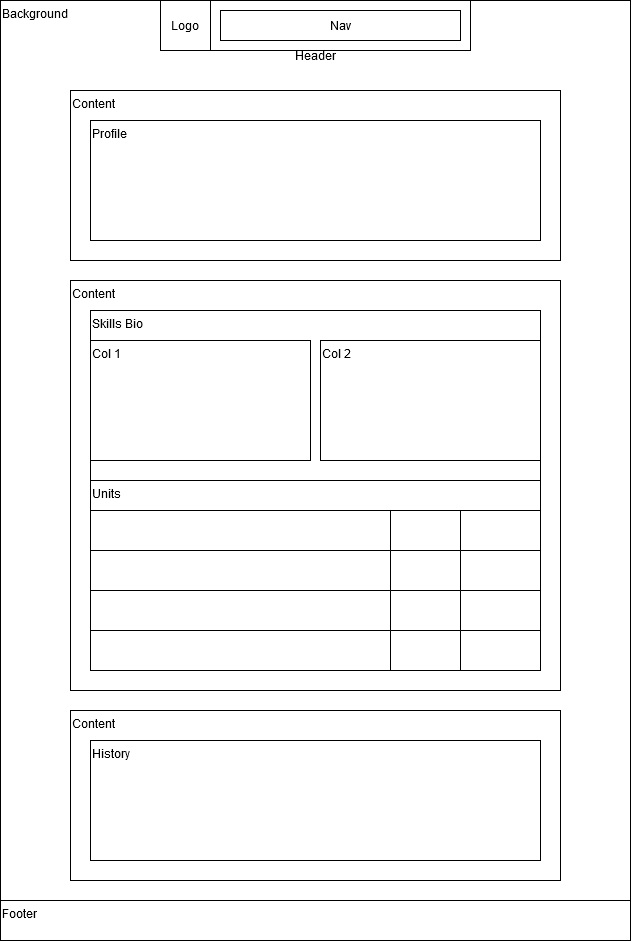

The diagram above was exported from draw.io. Its source (the exported page's mxGraphModel, read from the mxfile embedded in the PNG):
<mxGraphModel dx="1016" dy="940" grid="1" gridSize="10" guides="1" tooltips="1" connect="1" arrows="1" fold="1" page="1" pageScale="1" pageWidth="1169" pageHeight="827" math="0" shadow="0">
  <root>
    <mxCell id="0" />
    <mxCell id="1" parent="0" />
    <mxCell id="rLnFbUhB1rJjn5ScQL3Y-1" value="&lt;div align=&quot;left&quot;&gt;Background&lt;/div&gt;" style="rounded=0;whiteSpace=wrap;html=1;align=left;verticalAlign=top;" vertex="1" parent="1">
      <mxGeometry width="630" height="940" as="geometry" />
    </mxCell>
    <mxCell id="rLnFbUhB1rJjn5ScQL3Y-2" value="&lt;p style=&quot;line-height: 120%;&quot;&gt;Header&lt;/p&gt;" style="rounded=0;whiteSpace=wrap;html=1;" vertex="1" parent="1">
      <mxGeometry x="160" width="310" height="50" as="geometry" />
    </mxCell>
    <mxCell id="rLnFbUhB1rJjn5ScQL3Y-3" value="Logo" style="rounded=0;whiteSpace=wrap;html=1;" vertex="1" parent="1">
      <mxGeometry x="160" width="50" height="50" as="geometry" />
    </mxCell>
    <mxCell id="rLnFbUhB1rJjn5ScQL3Y-4" value="Nav" style="rounded=0;whiteSpace=wrap;html=1;" vertex="1" parent="1">
      <mxGeometry x="220" y="10" width="240" height="30" as="geometry" />
    </mxCell>
    <mxCell id="rLnFbUhB1rJjn5ScQL3Y-5" value="Header" style="text;html=1;align=center;verticalAlign=middle;whiteSpace=wrap;rounded=0;" vertex="1" parent="1">
      <mxGeometry x="285" y="40" width="60" height="30" as="geometry" />
    </mxCell>
    <mxCell id="rLnFbUhB1rJjn5ScQL3Y-6" value="Content" style="rounded=0;whiteSpace=wrap;html=1;align=left;verticalAlign=top;spacing=2;" vertex="1" parent="1">
      <mxGeometry x="70" y="90" width="490" height="170" as="geometry" />
    </mxCell>
    <mxCell id="rLnFbUhB1rJjn5ScQL3Y-8" value="Profile" style="rounded=0;whiteSpace=wrap;html=1;align=left;verticalAlign=top;" vertex="1" parent="1">
      <mxGeometry x="90" y="120" width="450" height="120" as="geometry" />
    </mxCell>
    <mxCell id="rLnFbUhB1rJjn5ScQL3Y-9" value="Content" style="rounded=0;whiteSpace=wrap;html=1;align=left;verticalAlign=top;spacing=2;" vertex="1" parent="1">
      <mxGeometry x="70" y="280" width="490" height="410" as="geometry" />
    </mxCell>
    <mxCell id="rLnFbUhB1rJjn5ScQL3Y-10" value="Skills Bio" style="rounded=0;whiteSpace=wrap;html=1;align=left;verticalAlign=top;" vertex="1" parent="1">
      <mxGeometry x="90" y="310" width="450" height="350" as="geometry" />
    </mxCell>
    <mxCell id="rLnFbUhB1rJjn5ScQL3Y-11" value="Col 1" style="rounded=0;whiteSpace=wrap;html=1;align=left;verticalAlign=top;" vertex="1" parent="1">
      <mxGeometry x="90" y="340" width="220" height="120" as="geometry" />
    </mxCell>
    <mxCell id="rLnFbUhB1rJjn5ScQL3Y-12" value="Col 2" style="rounded=0;whiteSpace=wrap;html=1;align=left;verticalAlign=top;" vertex="1" parent="1">
      <mxGeometry x="320" y="340" width="220" height="120" as="geometry" />
    </mxCell>
    <mxCell id="rLnFbUhB1rJjn5ScQL3Y-26" value="Units" style="rounded=0;whiteSpace=wrap;html=1;align=left;verticalAlign=top;" vertex="1" parent="1">
      <mxGeometry x="90" y="480" width="450" height="180" as="geometry" />
    </mxCell>
    <mxCell id="rLnFbUhB1rJjn5ScQL3Y-13" value="" style="shape=table;startSize=0;container=1;collapsible=0;childLayout=tableLayout;fontSize=16;" vertex="1" parent="1">
      <mxGeometry x="90" y="510" width="450" height="160" as="geometry" />
    </mxCell>
    <mxCell id="rLnFbUhB1rJjn5ScQL3Y-14" value="" style="shape=tableRow;horizontal=0;startSize=0;swimlaneHead=0;swimlaneBody=0;strokeColor=inherit;top=0;left=0;bottom=0;right=0;collapsible=0;dropTarget=0;fillColor=none;points=[[0,0.5],[1,0.5]];portConstraint=eastwest;fontSize=16;" vertex="1" parent="rLnFbUhB1rJjn5ScQL3Y-13">
      <mxGeometry width="450" height="40" as="geometry" />
    </mxCell>
    <mxCell id="rLnFbUhB1rJjn5ScQL3Y-15" value="" style="shape=partialRectangle;html=1;whiteSpace=wrap;connectable=0;strokeColor=inherit;overflow=hidden;fillColor=none;top=0;left=0;bottom=0;right=0;pointerEvents=1;fontSize=16;" vertex="1" parent="rLnFbUhB1rJjn5ScQL3Y-14">
      <mxGeometry width="300" height="40" as="geometry">
        <mxRectangle width="300" height="40" as="alternateBounds" />
      </mxGeometry>
    </mxCell>
    <mxCell id="rLnFbUhB1rJjn5ScQL3Y-16" value="" style="shape=partialRectangle;html=1;whiteSpace=wrap;connectable=0;strokeColor=inherit;overflow=hidden;fillColor=none;top=0;left=0;bottom=0;right=0;pointerEvents=1;fontSize=16;" vertex="1" parent="rLnFbUhB1rJjn5ScQL3Y-14">
      <mxGeometry x="300" width="70" height="40" as="geometry">
        <mxRectangle width="70" height="40" as="alternateBounds" />
      </mxGeometry>
    </mxCell>
    <mxCell id="rLnFbUhB1rJjn5ScQL3Y-17" value="" style="shape=partialRectangle;html=1;whiteSpace=wrap;connectable=0;strokeColor=inherit;overflow=hidden;fillColor=none;top=0;left=0;bottom=0;right=0;pointerEvents=1;fontSize=16;" vertex="1" parent="rLnFbUhB1rJjn5ScQL3Y-14">
      <mxGeometry x="370" width="80" height="40" as="geometry">
        <mxRectangle width="80" height="40" as="alternateBounds" />
      </mxGeometry>
    </mxCell>
    <mxCell id="rLnFbUhB1rJjn5ScQL3Y-18" value="" style="shape=tableRow;horizontal=0;startSize=0;swimlaneHead=0;swimlaneBody=0;strokeColor=inherit;top=0;left=0;bottom=0;right=0;collapsible=0;dropTarget=0;fillColor=none;points=[[0,0.5],[1,0.5]];portConstraint=eastwest;fontSize=16;" vertex="1" parent="rLnFbUhB1rJjn5ScQL3Y-13">
      <mxGeometry y="40" width="450" height="40" as="geometry" />
    </mxCell>
    <mxCell id="rLnFbUhB1rJjn5ScQL3Y-19" value="" style="shape=partialRectangle;html=1;whiteSpace=wrap;connectable=0;strokeColor=inherit;overflow=hidden;fillColor=none;top=0;left=0;bottom=0;right=0;pointerEvents=1;fontSize=16;" vertex="1" parent="rLnFbUhB1rJjn5ScQL3Y-18">
      <mxGeometry width="300" height="40" as="geometry">
        <mxRectangle width="300" height="40" as="alternateBounds" />
      </mxGeometry>
    </mxCell>
    <mxCell id="rLnFbUhB1rJjn5ScQL3Y-20" value="" style="shape=partialRectangle;html=1;whiteSpace=wrap;connectable=0;strokeColor=inherit;overflow=hidden;fillColor=none;top=0;left=0;bottom=0;right=0;pointerEvents=1;fontSize=16;" vertex="1" parent="rLnFbUhB1rJjn5ScQL3Y-18">
      <mxGeometry x="300" width="70" height="40" as="geometry">
        <mxRectangle width="70" height="40" as="alternateBounds" />
      </mxGeometry>
    </mxCell>
    <mxCell id="rLnFbUhB1rJjn5ScQL3Y-21" value="" style="shape=partialRectangle;html=1;whiteSpace=wrap;connectable=0;strokeColor=inherit;overflow=hidden;fillColor=none;top=0;left=0;bottom=0;right=0;pointerEvents=1;fontSize=16;" vertex="1" parent="rLnFbUhB1rJjn5ScQL3Y-18">
      <mxGeometry x="370" width="80" height="40" as="geometry">
        <mxRectangle width="80" height="40" as="alternateBounds" />
      </mxGeometry>
    </mxCell>
    <mxCell id="rLnFbUhB1rJjn5ScQL3Y-22" value="" style="shape=tableRow;horizontal=0;startSize=0;swimlaneHead=0;swimlaneBody=0;strokeColor=inherit;top=0;left=0;bottom=0;right=0;collapsible=0;dropTarget=0;fillColor=none;points=[[0,0.5],[1,0.5]];portConstraint=eastwest;fontSize=16;" vertex="1" parent="rLnFbUhB1rJjn5ScQL3Y-13">
      <mxGeometry y="80" width="450" height="40" as="geometry" />
    </mxCell>
    <mxCell id="rLnFbUhB1rJjn5ScQL3Y-23" value="" style="shape=partialRectangle;html=1;whiteSpace=wrap;connectable=0;strokeColor=inherit;overflow=hidden;fillColor=none;top=0;left=0;bottom=0;right=0;pointerEvents=1;fontSize=16;" vertex="1" parent="rLnFbUhB1rJjn5ScQL3Y-22">
      <mxGeometry width="300" height="40" as="geometry">
        <mxRectangle width="300" height="40" as="alternateBounds" />
      </mxGeometry>
    </mxCell>
    <mxCell id="rLnFbUhB1rJjn5ScQL3Y-24" value="" style="shape=partialRectangle;html=1;whiteSpace=wrap;connectable=0;strokeColor=inherit;overflow=hidden;fillColor=none;top=0;left=0;bottom=0;right=0;pointerEvents=1;fontSize=16;" vertex="1" parent="rLnFbUhB1rJjn5ScQL3Y-22">
      <mxGeometry x="300" width="70" height="40" as="geometry">
        <mxRectangle width="70" height="40" as="alternateBounds" />
      </mxGeometry>
    </mxCell>
    <mxCell id="rLnFbUhB1rJjn5ScQL3Y-25" value="" style="shape=partialRectangle;html=1;whiteSpace=wrap;connectable=0;strokeColor=inherit;overflow=hidden;fillColor=none;top=0;left=0;bottom=0;right=0;pointerEvents=1;fontSize=16;" vertex="1" parent="rLnFbUhB1rJjn5ScQL3Y-22">
      <mxGeometry x="370" width="80" height="40" as="geometry">
        <mxRectangle width="80" height="40" as="alternateBounds" />
      </mxGeometry>
    </mxCell>
    <mxCell id="rLnFbUhB1rJjn5ScQL3Y-27" style="shape=tableRow;horizontal=0;startSize=0;swimlaneHead=0;swimlaneBody=0;strokeColor=inherit;top=0;left=0;bottom=0;right=0;collapsible=0;dropTarget=0;fillColor=none;points=[[0,0.5],[1,0.5]];portConstraint=eastwest;fontSize=16;" vertex="1" parent="rLnFbUhB1rJjn5ScQL3Y-13">
      <mxGeometry y="120" width="450" height="40" as="geometry" />
    </mxCell>
    <mxCell id="rLnFbUhB1rJjn5ScQL3Y-28" style="shape=partialRectangle;html=1;whiteSpace=wrap;connectable=0;strokeColor=inherit;overflow=hidden;fillColor=none;top=0;left=0;bottom=0;right=0;pointerEvents=1;fontSize=16;" vertex="1" parent="rLnFbUhB1rJjn5ScQL3Y-27">
      <mxGeometry width="300" height="40" as="geometry">
        <mxRectangle width="300" height="40" as="alternateBounds" />
      </mxGeometry>
    </mxCell>
    <mxCell id="rLnFbUhB1rJjn5ScQL3Y-29" style="shape=partialRectangle;html=1;whiteSpace=wrap;connectable=0;strokeColor=inherit;overflow=hidden;fillColor=none;top=0;left=0;bottom=0;right=0;pointerEvents=1;fontSize=16;" vertex="1" parent="rLnFbUhB1rJjn5ScQL3Y-27">
      <mxGeometry x="300" width="70" height="40" as="geometry">
        <mxRectangle width="70" height="40" as="alternateBounds" />
      </mxGeometry>
    </mxCell>
    <mxCell id="rLnFbUhB1rJjn5ScQL3Y-30" style="shape=partialRectangle;html=1;whiteSpace=wrap;connectable=0;strokeColor=inherit;overflow=hidden;fillColor=none;top=0;left=0;bottom=0;right=0;pointerEvents=1;fontSize=16;" vertex="1" parent="rLnFbUhB1rJjn5ScQL3Y-27">
      <mxGeometry x="370" width="80" height="40" as="geometry">
        <mxRectangle width="80" height="40" as="alternateBounds" />
      </mxGeometry>
    </mxCell>
    <mxCell id="rLnFbUhB1rJjn5ScQL3Y-31" value="Content" style="rounded=0;whiteSpace=wrap;html=1;align=left;verticalAlign=top;spacing=2;" vertex="1" parent="1">
      <mxGeometry x="70" y="710" width="490" height="170" as="geometry" />
    </mxCell>
    <mxCell id="rLnFbUhB1rJjn5ScQL3Y-32" value="History" style="rounded=0;whiteSpace=wrap;html=1;align=left;verticalAlign=top;" vertex="1" parent="1">
      <mxGeometry x="90" y="740" width="450" height="120" as="geometry" />
    </mxCell>
    <mxCell id="rLnFbUhB1rJjn5ScQL3Y-33" value="Footer" style="rounded=0;whiteSpace=wrap;html=1;align=left;verticalAlign=top;" vertex="1" parent="1">
      <mxGeometry y="900" width="630" height="40" as="geometry" />
    </mxCell>
  </root>
</mxGraphModel>